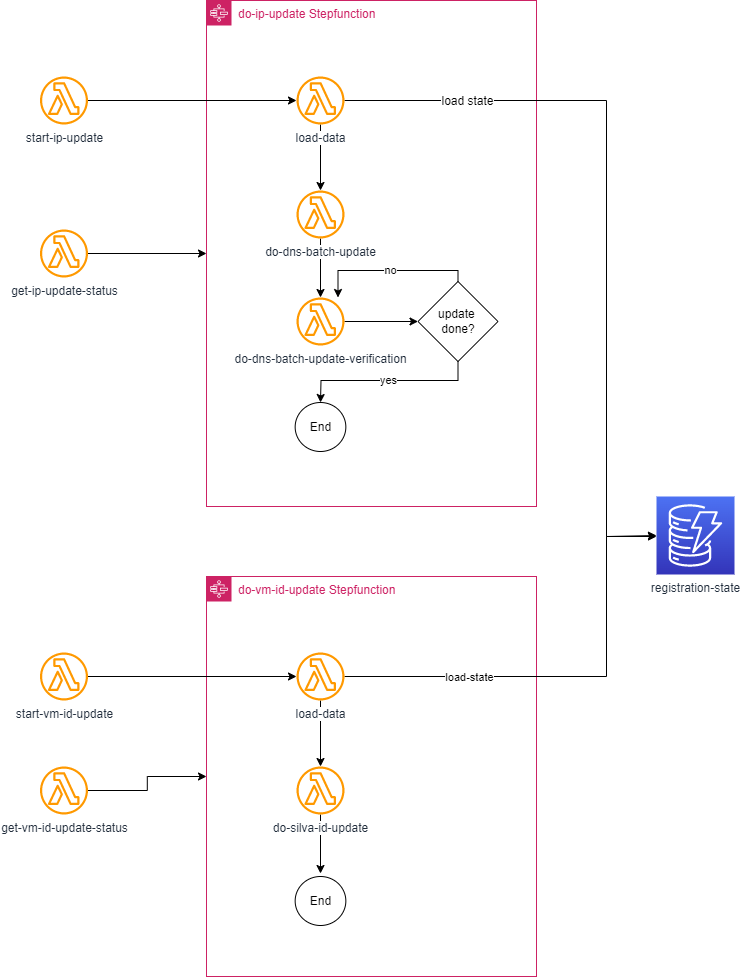

The diagram above was exported from draw.io. Its source (the exported page's mxGraphModel, read from the mxfile embedded in the PNG):
<mxGraphModel dx="341" dy="788" grid="1" gridSize="10" guides="1" tooltips="1" connect="1" arrows="1" fold="1" page="1" pageScale="1" pageWidth="827" pageHeight="1169" math="0" shadow="0">
  <root>
    <mxCell id="0" />
    <mxCell id="1" parent="0" />
    <mxCell id="eA8cTylOYtCZXcKDsILK-16" style="edgeStyle=orthogonalEdgeStyle;rounded=0;orthogonalLoop=1;jettySize=auto;html=1;" parent="1" source="eA8cTylOYtCZXcKDsILK-17" target="eA8cTylOYtCZXcKDsILK-1" edge="1">
      <mxGeometry relative="1" as="geometry" />
    </mxCell>
    <mxCell id="eA8cTylOYtCZXcKDsILK-1" value="do-ip-update Stepfunction" style="points=[[0,0],[0.25,0],[0.5,0],[0.75,0],[1,0],[1,0.25],[1,0.5],[1,0.75],[1,1],[0.75,1],[0.5,1],[0.25,1],[0,1],[0,0.75],[0,0.5],[0,0.25]];outlineConnect=0;gradientColor=none;html=1;whiteSpace=wrap;fontSize=12;fontStyle=0;shape=mxgraph.aws4.group;grIcon=mxgraph.aws4.group_aws_step_functions_workflow;strokeColor=#CD2264;fillColor=none;verticalAlign=top;align=left;spacingLeft=30;fontColor=#CD2264;dashed=0;" parent="1" vertex="1">
      <mxGeometry x="1720" y="184" width="330" height="506" as="geometry" />
    </mxCell>
    <mxCell id="eA8cTylOYtCZXcKDsILK-2" style="edgeStyle=orthogonalEdgeStyle;rounded=0;orthogonalLoop=1;jettySize=auto;html=1;" parent="1" source="eA8cTylOYtCZXcKDsILK-5" target="eA8cTylOYtCZXcKDsILK-7" edge="1">
      <mxGeometry relative="1" as="geometry">
        <mxPoint x="1834" y="370" as="targetPoint" />
      </mxGeometry>
    </mxCell>
    <mxCell id="EXH6B8q1107tbHAEHvWP-1" style="edgeStyle=orthogonalEdgeStyle;rounded=0;jumpStyle=arc;orthogonalLoop=1;jettySize=auto;html=1;fontSize=12;startArrow=none;startFill=0;endArrow=classic;endFill=1;entryX=0;entryY=0.5;entryDx=0;entryDy=0;entryPerimeter=0;" parent="1" source="eA8cTylOYtCZXcKDsILK-5" target="eA8cTylOYtCZXcKDsILK-18" edge="1">
      <mxGeometry relative="1" as="geometry">
        <mxPoint x="2160" y="721.8181818181819" as="targetPoint" />
        <Array as="points">
          <mxPoint x="2120" y="284" />
          <mxPoint x="2120" y="720" />
          <mxPoint x="2170" y="720" />
        </Array>
      </mxGeometry>
    </mxCell>
    <mxCell id="EXH6B8q1107tbHAEHvWP-2" value="load state" style="edgeLabel;html=1;align=center;verticalAlign=middle;resizable=0;points=[];fontSize=12;" parent="EXH6B8q1107tbHAEHvWP-1" vertex="1" connectable="0">
      <mxGeometry x="-0.6055" y="2" relative="1" as="geometry">
        <mxPoint x="-25" y="2" as="offset" />
      </mxGeometry>
    </mxCell>
    <mxCell id="eA8cTylOYtCZXcKDsILK-5" value="&lt;span style=&quot;background-color: rgb(255 , 255 , 255)&quot;&gt;load-data&lt;/span&gt;" style="outlineConnect=0;fontColor=#232F3E;gradientColor=none;fillColor=#FF9900;strokeColor=none;dashed=0;verticalLabelPosition=bottom;verticalAlign=top;align=center;html=1;fontSize=12;fontStyle=0;aspect=fixed;pointerEvents=1;shape=mxgraph.aws4.lambda_function;" parent="1" vertex="1">
      <mxGeometry x="1810" y="260" width="48" height="48" as="geometry" />
    </mxCell>
    <mxCell id="eA8cTylOYtCZXcKDsILK-6" style="edgeStyle=orthogonalEdgeStyle;rounded=0;orthogonalLoop=1;jettySize=auto;html=1;" parent="1" source="eA8cTylOYtCZXcKDsILK-7" target="eA8cTylOYtCZXcKDsILK-9" edge="1">
      <mxGeometry relative="1" as="geometry" />
    </mxCell>
    <mxCell id="eA8cTylOYtCZXcKDsILK-7" value="&lt;span style=&quot;background-color: rgb(255 , 255 , 255)&quot;&gt;do-dns-batch-update&lt;/span&gt;" style="outlineConnect=0;fontColor=#232F3E;gradientColor=none;fillColor=#FF9900;strokeColor=none;dashed=0;verticalLabelPosition=bottom;verticalAlign=top;align=center;html=1;fontSize=12;fontStyle=0;aspect=fixed;pointerEvents=1;shape=mxgraph.aws4.lambda_function;" parent="1" vertex="1">
      <mxGeometry x="1810" y="374" width="48" height="48" as="geometry" />
    </mxCell>
    <mxCell id="eA8cTylOYtCZXcKDsILK-8" style="edgeStyle=orthogonalEdgeStyle;rounded=0;orthogonalLoop=1;jettySize=auto;html=1;entryX=0;entryY=0.5;entryDx=0;entryDy=0;" parent="1" source="eA8cTylOYtCZXcKDsILK-9" target="eA8cTylOYtCZXcKDsILK-14" edge="1">
      <mxGeometry relative="1" as="geometry" />
    </mxCell>
    <mxCell id="eA8cTylOYtCZXcKDsILK-9" value="&lt;span style=&quot;background-color: rgb(255 , 255 , 255)&quot;&gt;do-dns-batch-update-verification&lt;/span&gt;" style="outlineConnect=0;fontColor=#232F3E;gradientColor=none;fillColor=#FF9900;strokeColor=none;dashed=0;verticalLabelPosition=bottom;verticalAlign=top;align=center;html=1;fontSize=12;fontStyle=0;aspect=fixed;pointerEvents=1;shape=mxgraph.aws4.lambda_function;" parent="1" vertex="1">
      <mxGeometry x="1810" y="481" width="48" height="48" as="geometry" />
    </mxCell>
    <mxCell id="eA8cTylOYtCZXcKDsILK-10" style="edgeStyle=orthogonalEdgeStyle;rounded=0;orthogonalLoop=1;jettySize=auto;html=1;" parent="1" source="eA8cTylOYtCZXcKDsILK-11" target="eA8cTylOYtCZXcKDsILK-5" edge="1">
      <mxGeometry relative="1" as="geometry" />
    </mxCell>
    <mxCell id="eA8cTylOYtCZXcKDsILK-11" value="&lt;span style=&quot;background-color: rgb(255 , 255 , 255)&quot;&gt;start-ip-update&lt;/span&gt;" style="outlineConnect=0;fontColor=#232F3E;gradientColor=none;fillColor=#FF9900;strokeColor=none;dashed=0;verticalLabelPosition=bottom;verticalAlign=top;align=center;html=1;fontSize=12;fontStyle=0;aspect=fixed;pointerEvents=1;shape=mxgraph.aws4.lambda_function;" parent="1" vertex="1">
      <mxGeometry x="1553.5" y="260" width="48" height="48" as="geometry" />
    </mxCell>
    <mxCell id="eA8cTylOYtCZXcKDsILK-12" value="no" style="edgeStyle=orthogonalEdgeStyle;rounded=0;orthogonalLoop=1;jettySize=auto;html=1;" parent="1" source="eA8cTylOYtCZXcKDsILK-14" target="eA8cTylOYtCZXcKDsILK-9" edge="1">
      <mxGeometry relative="1" as="geometry">
        <Array as="points">
          <mxPoint x="1971.5" y="454" />
          <mxPoint x="1851.5" y="454" />
        </Array>
      </mxGeometry>
    </mxCell>
    <mxCell id="eA8cTylOYtCZXcKDsILK-13" value="yes" style="edgeStyle=orthogonalEdgeStyle;rounded=0;orthogonalLoop=1;jettySize=auto;html=1;" parent="1" source="eA8cTylOYtCZXcKDsILK-14" target="eA8cTylOYtCZXcKDsILK-15" edge="1">
      <mxGeometry relative="1" as="geometry">
        <Array as="points">
          <mxPoint x="1971.5" y="564" />
          <mxPoint x="1834.5" y="564" />
        </Array>
      </mxGeometry>
    </mxCell>
    <mxCell id="eA8cTylOYtCZXcKDsILK-14" value="update &lt;br&gt;done?" style="rhombus;whiteSpace=wrap;html=1;" parent="1" vertex="1">
      <mxGeometry x="1931.5" y="465" width="80" height="80" as="geometry" />
    </mxCell>
    <mxCell id="eA8cTylOYtCZXcKDsILK-15" value="End" style="ellipse;whiteSpace=wrap;html=1;" parent="1" vertex="1">
      <mxGeometry x="1808.6599999999999" y="586" width="50.69" height="49" as="geometry" />
    </mxCell>
    <mxCell id="eA8cTylOYtCZXcKDsILK-17" value="&lt;span style=&quot;background-color: rgb(255 , 255 , 255)&quot;&gt;get-ip-update-status&lt;/span&gt;" style="outlineConnect=0;fontColor=#232F3E;gradientColor=none;fillColor=#FF9900;strokeColor=none;dashed=0;verticalLabelPosition=bottom;verticalAlign=top;align=center;html=1;fontSize=12;fontStyle=0;aspect=fixed;pointerEvents=1;shape=mxgraph.aws4.lambda_function;" parent="1" vertex="1">
      <mxGeometry x="1553.5" y="413" width="48" height="48" as="geometry" />
    </mxCell>
    <mxCell id="eA8cTylOYtCZXcKDsILK-18" value="&lt;span style=&quot;background-color: rgb(255 , 255 , 255)&quot;&gt;registration-state&lt;/span&gt;" style="points=[[0,0,0],[0.25,0,0],[0.5,0,0],[0.75,0,0],[1,0,0],[0,1,0],[0.25,1,0],[0.5,1,0],[0.75,1,0],[1,1,0],[0,0.25,0],[0,0.5,0],[0,0.75,0],[1,0.25,0],[1,0.5,0],[1,0.75,0]];outlineConnect=0;fontColor=#232F3E;gradientColor=#4D72F3;gradientDirection=north;fillColor=#3334B9;strokeColor=#ffffff;dashed=0;verticalLabelPosition=bottom;verticalAlign=top;align=center;html=1;fontSize=12;fontStyle=0;aspect=fixed;shape=mxgraph.aws4.resourceIcon;resIcon=mxgraph.aws4.dynamodb;" parent="1" vertex="1">
      <mxGeometry x="2170" y="680" width="78" height="78" as="geometry" />
    </mxCell>
    <mxCell id="ZVgxH1p0-3mmjq2Vy4f5-1" value="do-vm-id-update Stepfunction" style="points=[[0,0],[0.25,0],[0.5,0],[0.75,0],[1,0],[1,0.25],[1,0.5],[1,0.75],[1,1],[0.75,1],[0.5,1],[0.25,1],[0,1],[0,0.75],[0,0.5],[0,0.25]];outlineConnect=0;gradientColor=none;html=1;whiteSpace=wrap;fontSize=12;fontStyle=0;shape=mxgraph.aws4.group;grIcon=mxgraph.aws4.group_aws_step_functions_workflow;strokeColor=#CD2264;fillColor=none;verticalAlign=top;align=left;spacingLeft=30;fontColor=#CD2264;dashed=0;" parent="1" vertex="1">
      <mxGeometry x="1720" y="760" width="330" height="400" as="geometry" />
    </mxCell>
    <mxCell id="ZVgxH1p0-3mmjq2Vy4f5-2" style="edgeStyle=orthogonalEdgeStyle;rounded=0;orthogonalLoop=1;jettySize=auto;html=1;" parent="1" source="ZVgxH1p0-3mmjq2Vy4f5-5" target="ZVgxH1p0-3mmjq2Vy4f5-7" edge="1">
      <mxGeometry relative="1" as="geometry">
        <mxPoint x="1834" y="946" as="targetPoint" />
      </mxGeometry>
    </mxCell>
    <mxCell id="ZVgxH1p0-3mmjq2Vy4f5-3" style="edgeStyle=orthogonalEdgeStyle;rounded=0;orthogonalLoop=1;jettySize=auto;html=1;" parent="1" source="ZVgxH1p0-3mmjq2Vy4f5-5" target="eA8cTylOYtCZXcKDsILK-18" edge="1">
      <mxGeometry relative="1" as="geometry">
        <Array as="points">
          <mxPoint x="2120" y="860" />
          <mxPoint x="2120" y="720" />
        </Array>
        <mxPoint x="1616.5" y="1172.0000000000002" as="targetPoint" />
      </mxGeometry>
    </mxCell>
    <mxCell id="ZVgxH1p0-3mmjq2Vy4f5-4" value="load-state" style="edgeLabel;html=1;align=center;verticalAlign=middle;resizable=0;points=[];" parent="ZVgxH1p0-3mmjq2Vy4f5-3" vertex="1" connectable="0">
      <mxGeometry x="-0.3585" y="-1" relative="1" as="geometry">
        <mxPoint x="-20" y="-1" as="offset" />
      </mxGeometry>
    </mxCell>
    <mxCell id="ZVgxH1p0-3mmjq2Vy4f5-5" value="&lt;span style=&quot;background-color: rgb(255 , 255 , 255)&quot;&gt;load-data&lt;/span&gt;" style="outlineConnect=0;fontColor=#232F3E;gradientColor=none;fillColor=#FF9900;strokeColor=none;dashed=0;verticalLabelPosition=bottom;verticalAlign=top;align=center;html=1;fontSize=12;fontStyle=0;aspect=fixed;pointerEvents=1;shape=mxgraph.aws4.lambda_function;" parent="1" vertex="1">
      <mxGeometry x="1810" y="836" width="48" height="48" as="geometry" />
    </mxCell>
    <mxCell id="ZVgxH1p0-3mmjq2Vy4f5-6" style="edgeStyle=orthogonalEdgeStyle;rounded=0;orthogonalLoop=1;jettySize=auto;html=1;" parent="1" source="ZVgxH1p0-3mmjq2Vy4f5-7" edge="1">
      <mxGeometry relative="1" as="geometry">
        <mxPoint x="1834" y="1057" as="targetPoint" />
      </mxGeometry>
    </mxCell>
    <mxCell id="ZVgxH1p0-3mmjq2Vy4f5-7" value="&lt;span style=&quot;background-color: rgb(255 , 255 , 255)&quot;&gt;do-silva-id-update&lt;/span&gt;" style="outlineConnect=0;fontColor=#232F3E;gradientColor=none;fillColor=#FF9900;strokeColor=none;dashed=0;verticalLabelPosition=bottom;verticalAlign=top;align=center;html=1;fontSize=12;fontStyle=0;aspect=fixed;pointerEvents=1;shape=mxgraph.aws4.lambda_function;" parent="1" vertex="1">
      <mxGeometry x="1810" y="950" width="48" height="48" as="geometry" />
    </mxCell>
    <mxCell id="ZVgxH1p0-3mmjq2Vy4f5-10" style="edgeStyle=orthogonalEdgeStyle;rounded=0;orthogonalLoop=1;jettySize=auto;html=1;" parent="1" source="ZVgxH1p0-3mmjq2Vy4f5-11" target="ZVgxH1p0-3mmjq2Vy4f5-5" edge="1">
      <mxGeometry relative="1" as="geometry" />
    </mxCell>
    <mxCell id="ZVgxH1p0-3mmjq2Vy4f5-11" value="&lt;span style=&quot;background-color: rgb(255 , 255 , 255)&quot;&gt;start-vm-id-update&lt;/span&gt;" style="outlineConnect=0;fontColor=#232F3E;gradientColor=none;fillColor=#FF9900;strokeColor=none;dashed=0;verticalLabelPosition=bottom;verticalAlign=top;align=center;html=1;fontSize=12;fontStyle=0;aspect=fixed;pointerEvents=1;shape=mxgraph.aws4.lambda_function;" parent="1" vertex="1">
      <mxGeometry x="1553.5" y="836" width="48" height="48" as="geometry" />
    </mxCell>
    <mxCell id="ZVgxH1p0-3mmjq2Vy4f5-15" value="End" style="ellipse;whiteSpace=wrap;html=1;" parent="1" vertex="1">
      <mxGeometry x="1808.6599999999999" y="1060" width="50.69" height="49" as="geometry" />
    </mxCell>
    <mxCell id="jLTv3EuazkuOQFb-PJqf-2" value="" style="edgeStyle=orthogonalEdgeStyle;rounded=0;orthogonalLoop=1;jettySize=auto;html=1;fontSize=12;startArrow=none;startFill=0;endArrow=classic;endFill=1;" parent="1" source="jLTv3EuazkuOQFb-PJqf-1" target="ZVgxH1p0-3mmjq2Vy4f5-1" edge="1">
      <mxGeometry relative="1" as="geometry" />
    </mxCell>
    <mxCell id="jLTv3EuazkuOQFb-PJqf-1" value="&lt;span style=&quot;background-color: rgb(255 , 255 , 255)&quot;&gt;get-vm-id-update-status&lt;/span&gt;" style="outlineConnect=0;fontColor=#232F3E;gradientColor=none;fillColor=#FF9900;strokeColor=none;dashed=0;verticalLabelPosition=bottom;verticalAlign=top;align=center;html=1;fontSize=12;fontStyle=0;aspect=fixed;pointerEvents=1;shape=mxgraph.aws4.lambda_function;" parent="1" vertex="1">
      <mxGeometry x="1553.5" y="950" width="48" height="48" as="geometry" />
    </mxCell>
  </root>
</mxGraphModel>